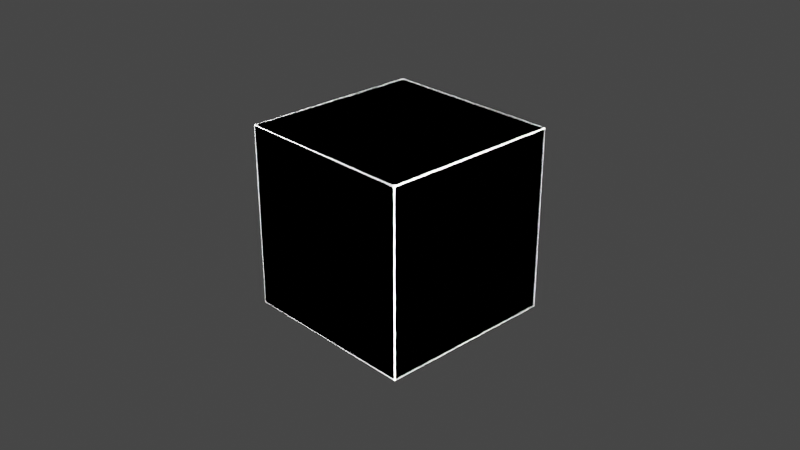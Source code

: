 # Source: Edge_Detect_Node.blend  (saved by Blender 2.80.26; exported with 4.5.12 LTS)
import bpy
from mathutils import Matrix  # noqa: F401  (used for matrix-valued properties, if any)

bpy.ops.wm.read_factory_settings(use_empty=True)
scene = bpy.context.scene
scene.name = 'Scene'

# ---- collections
col_collection = bpy.data.collections.new('Collection'); scene.collection.children.link(col_collection)

# ---- materials (node trees are filled in below, after node groups)
mat_material = bpy.data.materials.new('Material')
mat_material.alpha_threshold = 0.0
mat_material.roughness = 0.5
mat_material.line_color = (0.0, 0.0, 0.0, 1.0)

# ---- node groups
ng_edge_detect = bpy.data.node_groups.new('Edge Detect', 'ShaderNodeTree')
_s = ng_edge_detect.interface.new_socket(name='Color', in_out='OUTPUT', socket_type='NodeSocketColor')
_s.default_value = (0.0, 0.0, 0.0, 0.0)
_s = ng_edge_detect.interface.new_socket(name='Edge Scale', in_out='INPUT', socket_type='NodeSocketFloat')
_s.min_value = 0.0
_s.max_value = 1.0
_s = ng_edge_detect.interface.new_socket(name='Frequency', in_out='INPUT', socket_type='NodeSocketFloat')
_s.min_value = 0.0
_s.max_value = 1.0
_s = ng_edge_detect.interface.new_socket(name='Frequency Scale', in_out='INPUT', socket_type='NodeSocketFloat')
_s.default_value = 4.5
_s.min_value = 0.0
_s.max_value = 50.0
_s = ng_edge_detect.interface.new_socket(name='Noise', in_out='INPUT', socket_type='NodeSocketFloat')
_s.subtype = 'FACTOR'
_s.min_value = 0.0
_s.max_value = 1.0
_s = ng_edge_detect.interface.new_socket(name='Noise Scale', in_out='INPUT', socket_type='NodeSocketFloat')
_s.default_value = 64.8
_s.min_value = 0.0
_s.max_value = 100.0
_s = ng_edge_detect.interface.new_socket(name='Scratches', in_out='INPUT', socket_type='NodeSocketFloat')
_s.subtype = 'FACTOR'
_s.default_value = 0.4935
_s.min_value = 0.0
_s.max_value = 1.0
_N = ng_edge_detect.nodes; _L = ng_edge_detect.links
n0 = _N.new('NodeFrame'); n0.name = 'Frame.001'; n0.location = (80, 231)
n0.width = 1085
n1 = _N.new('NodeFrame'); n1.name = 'Frame'; n1.location = (1192, 171)
n1.width = 1409
n2 = _N.new('NodeFrame'); n2.name = 'Frame.002'; n2.location = (-1789, 242)
n2.width = 1520
n3 = _N.new('ShaderNodeMath'); n3.name = 'Math.004'; n3.location = (212, -30)
n3.inputs[1].default_value = 0.0
n4 = _N.new('ShaderNodeMath'); n4.name = 'Math.002'; n4.location = (441, -137)
n5 = _N.new('ShaderNodeMath'); n5.name = 'Math.003'; n5.location = (441, -318)
n6 = _N.new('ShaderNodeMath'); n6.name = 'Math.001'; n6.location = (30, -370)
n6.operation = 'MULTIPLY'
n6.inputs[0].default_value = 0.0
n6.inputs[1].default_value = 43.1
n7 = _N.new('ShaderNodeMix'); n7.name = 'Mix.002'; n7.location = (218, -421)
n7.data_type = 'RGBA'
n7.blend_type = 'MULTIPLY'
n8 = _N.new('ShaderNodeMix'); n8.name = 'Mix.004'; n8.location = (30, -182)
n8.data_type = 'RGBA'
n8.blend_type = 'COLOR'
n8.inputs[0].default_value = 1.0
n8.inputs[6].default_value = (0.007985, 0.007985, 0.007985, 1.0)
n9 = _N.new('ShaderNodeMix'); n9.name = 'Mix.005'; n9.location = (221, -224)
n9.data_type = 'RGBA'
n9.blend_type = 'MULTIPLY'
n10 = _N.new('ShaderNodeBevel'); n10.name = 'Bevel'; n10.location = (661, -359)
n11 = _N.new('ShaderNodeBevel'); n11.name = 'Bevel.001'; n11.location = (661, -207)
n12 = _N.new('ShaderNodeMix'); n12.name = 'Mix.003'; n12.location = (915, -206)
n12.data_type = 'RGBA'
n13 = _N.new('NodeGroupOutput'); n13.name = 'Group Output'; n13.location = (2847, 48)
n14 = _N.new('ShaderNodeMix'); n14.name = 'Mix.007'; n14.location = (2226, 382)
n14.data_type = 'RGBA'
n15 = _N.new('ShaderNodeGamma'); n15.name = 'Gamma'; n15.location = (30, -30)
n15.inputs[1].default_value = 12.0
n16 = _N.new('ShaderNodeRGBToBW'); n16.name = 'RGB to BW'; n16.location = (860, -226)
n17 = _N.new('ShaderNodeGamma'); n17.name = 'Gamma.001'; n17.location = (705, -53)
n17.inputs[1].default_value = 1.4
n18 = _N.new('ShaderNodeRGBCurve'); n18.name = 'RGB Curves'; n18.location = (427, -75)
_c = n18.mapping.curves[0]
while len(_c.points) > 2: _c.points.remove(_c.points[-1])
_c.points[0].location = (0.0, 0.0); _c.points[0].handle_type = 'AUTO'
_c.points[1].location = (0.27509, 0.72194); _c.points[1].handle_type = 'AUTO'
_p = _c.points.new(1.0, 1.0); _p.handle_type = 'AUTO'
_c = n18.mapping.curves[1]
while len(_c.points) > 2: _c.points.remove(_c.points[-1])
_c.points[0].location = (0.0, 0.0); _c.points[0].handle_type = 'AUTO'
_c.points[1].location = (0.36989, 0.67857); _c.points[1].handle_type = 'AUTO'
_p = _c.points.new(1.0, 1.0); _p.handle_type = 'AUTO'
_c = n18.mapping.curves[2]
while len(_c.points) > 2: _c.points.remove(_c.points[-1])
_c.points[0].location = (0.0, 0.0); _c.points[0].handle_type = 'AUTO'
_c.points[1].location = (0.57807, 0.38265); _c.points[1].handle_type = 'AUTO'
_p = _c.points.new(1.0, 1.0); _p.handle_type = 'AUTO'
n18.mapping.update()
n19 = _N.new('ShaderNodeMix'); n19.name = 'Mix'; n19.location = (221, -252)
n19.data_type = 'RGBA'
n19.blend_type = 'DIVIDE'
n19.inputs[0].default_value = 1.0
n19.inputs[7].default_value = (0.5, 0.3274, 0.007902, 1.0)
n20 = _N.new('ShaderNodeBrightContrast'); n20.name = 'Bright/Contrast'; n20.location = (1044, -376)
n20.inputs[1].default_value = 30.0
n20.inputs[2].default_value = 60.7
n21 = _N.new('ShaderNodeMix'); n21.name = 'Mix.006'; n21.location = (1238, -153)
n21.data_type = 'RGBA'
n21.blend_type = 'MULTIPLY'
n22 = _N.new('NodeGroupInput'); n22.name = 'Group Input'; n22.location = (-1099, 544)
n23 = _N.new('ShaderNodeMath'); n23.name = 'Math'; n23.location = (235, -206)
n24 = _N.new('ShaderNodeMapping'); n24.name = 'Mapping.001'; n24.location = (427, -334)
n24.inputs[3].default_value = (1.0, 0.7, 1.0)
n25 = _N.new('ShaderNodeValToRGB'); n25.name = 'ColorRamp'; n25.location = (1250, -222)
n25.color_ramp.interpolation = 'CARDINAL'
while len(n25.color_ramp.elements) > 1: n25.color_ramp.elements.remove(n25.color_ramp.elements[-1])
n25.color_ramp.elements[0].position = 0.3903; n25.color_ramp.elements[0].color = (0.0, 0.0, 0.0, 1.0)
_e = n25.color_ramp.elements.new(0.658); _e.color = (1.0, 1.0, 1.0, 1.0)
n26 = _N.new('ShaderNodeMath'); n26.name = 'Math.005'; n26.location = (769, -73)
n26.inputs[0].default_value = 60.0
n27 = _N.new('ShaderNodeTexNoise'); n27.name = 'Musgrave Texture'; n27.location = (748, -243)
n27.width = 150
n27.normalize = False
n27.inputs[3].default_value = 0.0
n27.inputs[4].default_value = 1.0
n27.inputs[5].default_value = 1.0
n28 = _N.new('ShaderNodeTexNoise'); n28.name = 'Noise Texture.001'; n28.location = (748, -529)
n28.inputs[2].default_value = 94.2
n28.inputs[3].default_value = 0.04
n28.inputs[8].default_value = 2.0
n29 = _N.new('ShaderNodeValToRGB'); n29.name = 'ColorRamp.001'; n29.location = (946, -145)
while len(n29.color_ramp.elements) > 1: n29.color_ramp.elements.remove(n29.color_ramp.elements[-1])
n29.color_ramp.elements[0].position = 0.5892; n29.color_ramp.elements[0].color = (0.0, 0.0, 0.0, 1.0)
_e = n29.color_ramp.elements.new(1.0); _e.color = (1.0, 1.0, 1.0, 1.0)
n30 = _N.new('ShaderNodeMix'); n30.name = 'Mix.001'; n30.location = (1295, -30)
n30.data_type = 'RGBA'
n30.blend_type = 'VALUE'
n31 = _N.new('ShaderNodeMapping'); n31.name = 'Mapping'; n31.location = (430, -37)
n32 = _N.new('ShaderNodeTexCoord'); n32.name = 'Texture Coordinate'; n32.location = (30, -227)
n32.width = 154
n33 = _N.new('ShaderNodeTexNoise'); n33.name = 'Noise Texture'; n33.location = (1048, -407)
n33.inputs[3].default_value = 13.0
n33.inputs[8].default_value = 1.3
n34 = _N.new('ShaderNodeMapping'); n34.name = 'Mapping.002'; n34.location = (441, -618)
n35 = _N.new('ShaderNodeMath'); n35.name = 'Math.006'; n35.location = (748, -203)
n35.hide = True
n35.operation = 'MULTIPLY'
n35.inputs[1].default_value = 0.04
n3.parent = n0
n4.parent = n0
n5.parent = n0
n6.parent = n0
n7.parent = n0
n8.parent = n0
n9.parent = n0
n10.parent = n0
n11.parent = n0
n12.parent = n0
n15.parent = n1
n16.parent = n1
n17.parent = n1
n18.parent = n1
n19.parent = n1
n20.parent = n1
n21.parent = n1
n23.parent = n2
n24.parent = n2
n25.parent = n2
n26.parent = n2
n27.parent = n2
n28.parent = n2
n29.parent = n2
n30.parent = n2
n31.parent = n2
n32.parent = n2
n33.parent = n2
n34.parent = n2
n35.parent = n2
_L.new(n32.outputs[0], n23.inputs[0])
_L.new(n23.outputs[0], n31.inputs[0])
_L.new(n31.outputs[0], n10.inputs[1])
_L.new(n18.outputs[0], n17.inputs[0])
_L.new(n17.outputs[0], n16.inputs[0])
_L.new(n16.outputs[0], n20.inputs[0])
_L.new(n10.outputs[0], n12.inputs[7])
_L.new(n15.outputs[0], n19.inputs[6])
_L.new(n19.outputs[2], n18.inputs[1])
_L.new(n24.outputs[0], n27.inputs[0])
_L.new(n32.outputs[3], n24.inputs[0])
_L.new(n30.outputs[2], n7.inputs[6])
_L.new(n33.outputs[0], n25.inputs[0])
_L.new(n25.outputs[0], n7.inputs[7])
_L.new(n7.outputs[2], n5.inputs[0])
_L.new(n12.outputs[2], n15.inputs[0])
_L.new(n11.outputs[0], n12.inputs[6])
_L.new(n31.outputs[0], n11.inputs[1])
_L.new(n25.outputs[0], n8.inputs[7])
_L.new(n8.outputs[2], n9.inputs[6])
_L.new(n9.outputs[2], n4.inputs[0])
_L.new(n25.outputs[0], n9.inputs[7])
_L.new(n6.outputs[0], n7.inputs[0])
_L.new(n6.outputs[0], n9.inputs[0])
_L.new(n4.outputs[0], n11.inputs[0])
_L.new(n5.outputs[0], n10.inputs[0])
_L.new(n3.outputs[0], n4.inputs[1])
_L.new(n3.outputs[0], n5.inputs[1])
_L.new(n22.outputs[0], n3.inputs[0])
_L.new(n22.outputs[3], n12.inputs[0])
_L.new(n26.outputs[0], n27.inputs[2])
_L.new(n22.outputs[4], n26.inputs[1])
_L.new(n20.outputs[0], n21.inputs[6])
_L.new(n21.outputs[2], n13.inputs[0])
_L.new(n25.outputs[0], n21.inputs[7])
_L.new(n22.outputs[1], n21.inputs[0])
_L.new(n22.outputs[2], n33.inputs[2])
_L.new(n28.outputs[1], n29.inputs[0])
_L.new(n29.outputs[0], n30.inputs[7])
_L.new(n22.outputs[5], n30.inputs[0])
_L.new(n32.outputs[0], n34.inputs[0])
_L.new(n32.outputs[0], n33.inputs[0])
_L.new(n34.outputs[0], n28.inputs[0])
_L.new(n35.outputs[0], n30.inputs[6])
_L.new(n27.outputs[0], n35.inputs[0])
n13.is_active_output = True

# ---- material node trees
mat_material.use_nodes = True; mat_material.node_tree.nodes.clear()
_N = mat_material.node_tree.nodes; _L = mat_material.node_tree.links
n0 = _N.new('ShaderNodeOutputMaterial'); n0.name = 'Material Output'; n0.location = (300, 300)
n1 = _N.new('ShaderNodeGroup'); n1.name = 'Group'; n1.location = (-55, 398)
n1.width = 226
n1.node_tree = ng_edge_detect
n1.inputs[0].default_value = 0.0
n1.inputs[1].default_value = 0.0
n1.inputs[2].default_value = 0.0
n1.inputs[3].default_value = 0.0
n1.inputs[4].default_value = 0.0
n1.inputs[5].default_value = 0.0
n2 = _N.new('ShaderNodeEmission'); n2.name = 'Emission Viewer'; n2.location = (300, 340)
n2.label = 'Viewer'
n2.hide = True
_L.new(n1.outputs[0], n2.inputs[0])
_L.new(n2.outputs[0], n0.inputs[0])
n0.is_active_output = True

# ---- world
world_world = bpy.data.worlds.new('World'); scene.world = world_world
world_world.color = (0.05088, 0.05088, 0.05088)
world_world.use_sun_shadow = False
world_world.sun_shadow_jitter_overblur = 0.0

# ---- cameras
cam_camera = bpy.data.cameras.new('Camera')
cam_camera.clip_end = 100.0
cam_camera.ortho_scale = 7.314
cam_camera.dof.focus_distance = 0.0

# ---- lights
light_lamp = bpy.data.lights.new('Lamp', 'POINT')
light_lamp.transmission_factor = 0.0
light_lamp.cutoff_distance = 30.0
light_lamp.energy = 100.0
light_lamp.shadow_buffer_clip_start = 1.001
light_lamp.shadow_soft_size = 0.1
light_lamp.shadow_maximum_resolution = 0.006
light_lamp.use_absolute_resolution = True

# ---- meshes
me_cube = bpy.data.meshes.new('Cube')
me_cube.from_pydata([(1.0, 1.0, 1.0), (1.0, 1.0, -1.0), (1.0, -1.0, 1.0), (1.0, -1.0, -1.0), (-1.0, 1.0, 1.0), (-1.0, 1.0, -1.0), (-1.0, -1.0, 1.0), (-1.0, -1.0, -1.0)], [], [(0, 4, 6, 2), (3, 2, 6, 7), (7, 6, 4, 5), (5, 1, 3, 7), (1, 0, 2, 3), (5, 4, 0, 1)])
_uv = me_cube.uv_layers.new(name='UVMap')
_uv.uv.foreach_set('vector', [0.375, 0.0, 0.625, 0.0, 0.625, 0.25, 0.375, 0.25, 0.375, 0.25, 0.625, 0.25, 0.625, 0.5, 0.375, 0.5, 0.375, 0.5, 0.625, 0.5, 0.625, 0.75, 0.375, 0.75, 0.375, 0.75, 0.625, 0.75, 0.625, 1.0, 0.375, 1.0, 0.125, 0.5, 0.375, 0.5, 0.375, 0.75, 0.125, 0.75, 0.625, 0.5, 0.875, 0.5, 0.875, 0.75, 0.625, 0.75])
me_cube.materials.append(mat_material)
me_cube.use_remesh_preserve_volume = False
me_cube.use_remesh_preserve_attributes = False
me_cube.use_mirror_vertex_groups = False
me_cube.update()

# ---- objects
ob_cube = bpy.data.objects.new('Cube', me_cube)
ob_lamp = bpy.data.objects.new('Lamp', light_lamp)
ob_camera = bpy.data.objects.new('Camera', cam_camera)

# ---- transforms, parenting, visibility, modifiers, constraints
ob_cube.location = (0.0, 0.0, 0.0)
ob_cube.lock_rotations_4d = False
ob_cube.empty_display_type = 'ARROWS'
ob_cube.lineart.crease_threshold = 0.0
ob_lamp.location = (4.076, 1.005, 5.904)
ob_lamp.rotation_euler = (0.6503, 0.05522, 1.866)
ob_lamp.lock_rotations_4d = False
ob_lamp.empty_display_type = 'ARROWS'
ob_lamp.color = (0.0, 0.0, 0.0, 0.0)
ob_lamp.lineart.crease_threshold = 0.0
ob_camera.location = (7.359, -6.926, 4.958)
ob_camera.rotation_euler = (1.109, 0.0, 0.8149)
ob_camera.lock_rotations_4d = False
ob_camera.empty_display_type = 'ARROWS'
ob_camera.color = (0.0, 0.0, 0.0, 0.0)
ob_camera.display_type = 'WIRE'
ob_camera.lineart.crease_threshold = 0.0

# ---- collection membership
col_collection.objects.link(ob_cube)
col_collection.objects.link(ob_lamp)
col_collection.objects.link(ob_camera)

# ---- scene / render settings (as saved in the file)
scene.camera = ob_camera
scene.frame_start = 1; scene.frame_end = 250; scene.frame_set(1)
scene.render.engine = 'CYCLES'
scene.render.film_transparent = True
scene.cycles.use_denoising = False
scene.cycles.samples = 128
scene.cycles.sampling_pattern = 'TABULATED_SOBOL'
scene.cycles.use_adaptive_sampling = False
scene.cycles.use_light_tree = False
scene.view_settings.view_transform = 'Filmic'
bpy.context.view_layer.update()
